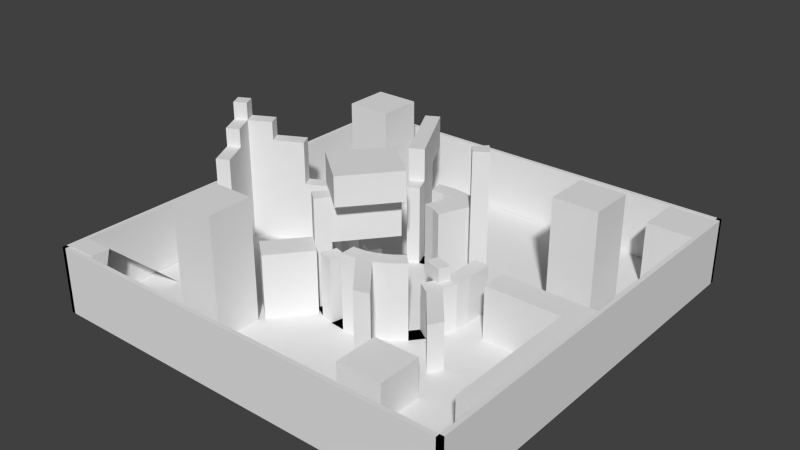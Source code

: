 # Source: FFA_Level.blend  (saved by Blender 2.74.0; exported with 4.5.12 LTS)
import bpy
from mathutils import Matrix  # noqa: F401  (used for matrix-valued properties, if any)

bpy.ops.wm.read_factory_settings(use_empty=True)
scene = bpy.context.scene
scene.name = 'Scene'

# ---- collections
col_collection_1 = bpy.data.collections.new('Collection 1'); scene.collection.children.link(col_collection_1)

# ---- world
world_world = bpy.data.worlds.new('World'); scene.world = world_world
world_world.color = (0.05088, 0.05088, 0.05088)
world_world.use_sun_shadow = False
world_world.sun_shadow_jitter_overblur = 0.0
world_world.cycles.sampling_method = 'MANUAL'
world_world.cycles.sample_map_resolution = 256

# ---- meshes
me_plane_004 = bpy.data.meshes.new('Plane.004')
me_plane_004.from_pydata([(-16.81, -28.83, 0.0), (-2.199, -28.83, 0.0), (-16.81, 14.13, 0.0), (-2.199, 14.13, 0.0), (-16.81, -19.95, 31.11), (-2.199, -19.95, 31.11), (-16.81, -19.95, 29.95), (-16.81, -28.83, 29.95), (-2.199, -28.83, 29.95), (-2.199, -19.95, 29.95), (-16.81, -19.95, 31.34), (-16.81, -28.83, 31.34), (-2.199, -28.83, 31.34), (-2.199, -19.95, 31.34)], [], [(5, 3, 2), (4, 0, 7), (9, 13, 12), (1, 5, 9), (1, 8, 7), (4, 6, 9), (12, 13, 10), (7, 11, 10), (6, 10, 13), (8, 12, 11), (4, 5, 2), (6, 4, 7), (8, 9, 12), (8, 1, 9), (0, 1, 7), (5, 4, 9), (11, 12, 10), (6, 7, 10), (9, 6, 13), (7, 8, 11)])
me_plane_004.use_remesh_preserve_volume = False
me_plane_004.use_remesh_preserve_attributes = False
me_plane_004.use_mirror_vertex_groups = False
me_plane_004.update()
me_plane_003 = bpy.data.meshes.new('Plane.003')
me_plane_003.from_pydata([(-1.57, 0.561, 2.384e-07), (-0.6481, -1.214, 2.384e-07), (0.2045, 1.483, 2.384e-07), (1.127, -0.2916, 2.384e-07), (0.2045, 1.483, 2.384e-07), (-1.57, 0.561, 2.384e-07), (-0.6481, -1.214, 2.384e-07), (1.127, -0.2916, 2.384e-07), (0.2045, 1.483, 9.066), (-1.57, 0.561, 9.066), (-0.6481, -1.214, 9.066), (1.127, -0.2916, 9.066), (1.127, -0.2916, 2.384e-07), (0.2045, 1.483, 2.384e-07), (1.127, -0.2916, 9.066), (0.2045, 1.483, 9.066), (15.06, 6.947, 2.384e-07), (14.14, 8.721, 2.384e-07), (15.06, 6.947, 9.066), (14.14, 8.721, 9.066), (4.782, -11.66, 2.384e-07), (6.557, -10.74, 2.384e-07), (4.782, -11.66, 9.066), (6.557, -10.74, 9.066), (0.2045, 1.483, 15.54), (-1.57, 0.561, 15.54), (-0.6481, -1.214, 15.54), (1.127, -0.2916, 15.54), (8.36, 3.467, 9.066), (7.438, 5.242, 9.066), (8.36, 3.467, 15.54), (7.438, 5.242, 15.54), (3.059, -8.347, 9.066), (4.833, -7.425, 9.066), (3.059, -8.347, 15.54), (4.833, -7.425, 15.54), (0.2045, 1.483, 18.29), (-1.57, 0.561, 18.29), (-0.6481, -1.214, 18.29), (1.127, -0.2916, 18.29), (4.333, 1.375, 15.54), (3.411, 3.149, 15.54), (4.333, 1.375, 18.29), (3.411, 3.149, 18.29), (0.971, -4.33, 15.54), (2.746, -3.408, 15.54), (0.971, -4.33, 18.29), (2.746, -3.408, 18.29), (0.2045, 1.483, 20.86), (-1.57, 0.561, 20.86), (-0.6481, -1.214, 20.86), (1.127, -0.2916, 20.86)], [], [(2, 3, 1), (5, 9, 8), (1, 3, 7), (2, 0, 5), (3, 2, 4), (0, 1, 6), (11, 8, 29), (8, 11, 14), (6, 10, 9), (11, 23, 21), (15, 19, 17), (7, 4, 13), (11, 7, 12), (4, 8, 15), (17, 19, 18), (12, 13, 17), (12, 16, 18), (14, 18, 19), (21, 23, 22), (10, 22, 23), (6, 20, 22), (6, 7, 21), (38, 46, 47), (10, 26, 25), (26, 34, 35), (9, 25, 24), (29, 31, 30), (24, 31, 29), (11, 28, 30), (27, 30, 31), (33, 35, 34), (27, 35, 33), (10, 11, 33), (10, 32, 34), (39, 51, 50), (25, 37, 36), (36, 43, 41), (26, 38, 37), (41, 43, 42), (39, 42, 43), (27, 24, 41), (27, 40, 42), (45, 47, 46), (26, 27, 45), (26, 44, 46), (39, 47, 45), (49, 50, 51), (37, 49, 48), (36, 48, 51), (38, 50, 49), (0, 2, 1), (4, 5, 8), (6, 1, 7), (4, 2, 5), (7, 3, 4), (5, 0, 6), (28, 11, 29), (15, 8, 14), (5, 6, 9), (7, 11, 21), (13, 15, 17), (12, 7, 13), (14, 11, 12), (13, 4, 15), (16, 17, 18), (16, 12, 17), (14, 12, 18), (15, 14, 19), (20, 21, 22), (11, 10, 23), (10, 6, 22), (20, 6, 21), (39, 38, 47), (9, 10, 25), (27, 26, 35), (8, 9, 24), (28, 29, 30), (8, 24, 29), (27, 11, 30), (24, 27, 31), (32, 33, 34), (11, 27, 33), (32, 10, 33), (26, 10, 34), (38, 39, 50), (24, 25, 36), (24, 36, 41), (25, 26, 37), (40, 41, 42), (36, 39, 43), (40, 27, 41), (39, 27, 42), (44, 45, 46), (44, 26, 45), (38, 26, 46), (27, 39, 45), (48, 49, 51), (36, 37, 48), (39, 36, 51), (37, 38, 49)])
me_plane_003.use_remesh_preserve_volume = False
me_plane_003.use_remesh_preserve_attributes = False
me_plane_003.use_mirror_vertex_groups = False
me_plane_003.update()
me_plane_001 = bpy.data.meshes.new('Plane.001')
me_plane_001.from_pydata([(-1.0, -1.0, 0.0), (1.0, -1.0, 0.0), (-1.0, 1.0, 0.0), (1.0, 1.0, 0.0), (-1.0, 1.0, 4.185), (-1.0, -1.0, 4.185), (1.0, -1.0, 4.185), (1.0, 1.0, 4.185), (-1.0, -11.85, 0.0), (1.0, -11.85, 0.0), (-1.0, -11.85, 4.185), (1.0, -11.85, 4.185), (-6.882, 1.0, 0.0), (-6.882, -1.0, 0.0), (-6.882, 1.0, 4.185), (-6.882, -1.0, 4.185)], [], [(2, 3, 1), (6, 7, 4), (3, 7, 6), (4, 14, 15), (2, 4, 7), (6, 11, 9), (9, 11, 10), (5, 10, 11), (1, 9, 8), (0, 8, 10), (13, 15, 14), (0, 13, 12), (2, 12, 14), (5, 15, 13), (0, 2, 1), (5, 6, 4), (1, 3, 6), (5, 4, 15), (3, 2, 7), (1, 6, 9), (8, 9, 10), (6, 5, 11), (0, 1, 8), (5, 0, 10), (12, 13, 14), (2, 0, 12), (4, 2, 14), (0, 5, 13)])
me_plane_001.use_remesh_preserve_volume = False
me_plane_001.use_remesh_preserve_attributes = False
me_plane_001.use_mirror_vertex_groups = False
me_plane_001.update()
me_grid = bpy.data.meshes.new('Grid')
me_grid.from_pydata([(-1.0, -1.0, 0.0), (-0.7778, -1.0, 0.0), (-0.5556, -1.0, 0.0), (-0.3333, -1.0, 0.0), (-0.1111, -1.0, 0.0), (0.1111, -1.0, 0.0), (0.3333, -1.0, 0.0), (0.5556, -1.0, 0.0), (0.7778, -1.0, 0.0), (1.0, -1.0, 0.0), (-1.0, -0.7778, 0.0), (-0.7778, -0.7778, 0.0), (-0.5556, -0.7778, 0.0), (-0.3333, -0.7778, 0.0), (-0.1111, -0.7778, 0.0), (0.1111, -0.7778, 0.0), (0.3333, -0.7778, 0.0), (0.5556, -0.7778, 0.0), (0.7778, -0.7778, 0.0), (1.0, -0.7778, 0.0), (-1.0, -0.5556, 0.0), (-0.7778, -0.5556, 0.0), (-0.5556, -0.5556, 0.0), (-0.3333, -0.5556, 0.0), (-0.1111, -0.5556, 0.0), (0.1111, -0.5556, 0.0), (0.3333, -0.5556, 0.0), (0.5556, -0.5556, 0.0), (0.7778, -0.5556, 0.0), (1.0, -0.5556, 0.0), (-1.0, -0.3333, 0.0), (-0.7778, -0.3333, 0.0), (-0.5556, -0.3333, 0.0), (-0.3333, -0.3333, 0.0), (-0.1111, -0.3333, 0.0), (0.1111, -0.3333, 0.0), (0.3333, -0.3333, 0.0), (0.5556, -0.3333, 0.0), (0.7778, -0.3333, 0.0), (1.0, -0.3333, 0.0), (-1.0, -0.1111, 0.0), (-0.7778, -0.1111, 0.0), (-0.5556, -0.1111, 0.0), (-0.3333, -0.1111, 0.0), (-0.1111, -0.1111, 0.0), (0.1111, -0.1111, 0.0), (0.3333, -0.1111, 0.0), (0.5556, -0.1111, 0.0), (0.7778, -0.1111, 0.0), (1.0, -0.1111, 0.0), (-1.0, 0.1111, 0.0), (-0.7778, 0.1111, 0.0), (-0.5556, 0.1111, 0.0), (-0.3333, 0.1111, 0.0), (-0.1111, 0.1111, 0.0), (0.1111, 0.1111, 0.0), (0.3333, 0.1111, 0.0), (0.5556, 0.1111, 0.0), (0.7778, 0.1111, 0.0), (1.0, 0.1111, 0.0), (-1.0, 0.3333, 0.0), (-0.7778, 0.3333, 0.0), (-0.5556, 0.3333, 0.0), (-0.3333, 0.3333, 0.0), (-0.1111, 0.3333, 0.0), (0.1111, 0.3333, 0.0), (0.3333, 0.3333, 0.0), (0.5556, 0.3333, 0.0), (0.7778, 0.3333, 0.0), (1.0, 0.3333, 0.0), (-1.0, 0.5556, 0.0), (-0.7778, 0.5556, 0.0), (-0.5556, 0.5556, 0.0), (-0.3333, 0.5556, 0.0), (-0.1111, 0.5556, 0.0), (0.1111, 0.5556, 0.0), (0.3333, 0.5556, 0.0), (0.5556, 0.5556, 0.0), (0.7778, 0.5556, 0.0), (1.0, 0.5556, 0.0), (-1.0, 0.7778, 0.0), (-0.7778, 0.7778, 0.0), (-0.5556, 0.7778, 0.0), (-0.3333, 0.7778, 0.0), (-0.1111, 0.7778, 0.0), (0.1111, 0.7778, 0.0), (0.3333, 0.7778, 0.0), (0.5556, 0.7778, 0.0), (0.7778, 0.7778, 0.0), (1.0, 0.7778, 0.0), (-1.0, 1.0, 0.0), (-0.7778, 1.0, 0.0), (-0.5556, 1.0, 0.0), (-0.3333, 1.0, 0.0), (-0.1111, 1.0, 0.0), (0.1111, 1.0, 0.0), (0.3333, 1.0, 0.0), (0.5556, 1.0, 0.0), (0.7778, 1.0, 0.0), (1.0, 1.0, 0.0), (1.0, 0.7778, 0.3119), (0.7778, 0.7778, 0.3119), (0.7778, 1.0, 0.3119), (1.0, 1.0, 0.3119), (0.7778, 0.3333, 0.5342), (0.5556, 0.3333, 0.5342), (0.5556, 0.5556, 0.5342), (0.7778, 0.5556, 0.5342), (-0.5556, 0.5556, 0.561), (-0.7778, 0.5556, 0.561), (-0.7778, 0.7778, 0.561), (-0.5556, 0.7778, 0.561), (-0.3333, -0.7778, 0.5892), (-0.5556, -0.7778, 0.5892), (-0.5556, -0.5556, 0.5892), (-0.3333, -0.5556, 0.5892), (0.5556, -0.7778, 0.1892), (0.3333, -0.7778, 0.1892), (0.3333, -0.5556, 0.1892), (0.5556, -0.5556, 0.1892)], [], [(1, 11, 10), (2, 12, 11), (3, 13, 12), (4, 14, 13), (5, 15, 14), (6, 16, 15), (7, 17, 16), (8, 18, 17), (9, 19, 18), (11, 21, 20), (12, 22, 21), (23, 115, 112), (14, 24, 23), (15, 25, 24), (16, 26, 25), (17, 116, 117), (18, 28, 27), (19, 29, 28), (21, 31, 30), (22, 32, 31), (23, 33, 32), (24, 34, 33), (25, 35, 34), (26, 36, 35), (27, 37, 36), (28, 38, 37), (29, 39, 38), (31, 41, 40), (32, 42, 41), (33, 43, 42), (34, 44, 43), (35, 45, 44), (36, 46, 45), (37, 47, 46), (38, 48, 47), (39, 49, 48), (41, 51, 50), (42, 52, 51), (43, 53, 52), (44, 54, 53), (45, 55, 54), (46, 56, 55), (47, 57, 56), (48, 58, 57), (49, 59, 58), (51, 61, 60), (52, 62, 61), (53, 63, 62), (54, 64, 63), (55, 65, 64), (56, 66, 65), (57, 67, 66), (58, 68, 67), (59, 69, 68), (61, 71, 70), (62, 72, 71), (63, 73, 72), (64, 74, 73), (65, 75, 74), (66, 76, 75), (67, 77, 76), (78, 107, 104), (69, 79, 78), (71, 81, 80), (72, 108, 109), (73, 83, 82), (74, 84, 83), (75, 85, 84), (76, 86, 85), (77, 87, 86), (78, 88, 87), (79, 89, 88), (81, 91, 90), (82, 92, 91), (83, 93, 92), (84, 94, 93), (85, 95, 94), (86, 96, 95), (87, 97, 96), (88, 98, 97), (89, 100, 101), (100, 103, 102), (99, 103, 100), (88, 101, 102), (98, 102, 103), (104, 107, 106), (67, 105, 106), (77, 106, 107), (68, 104, 105), (108, 111, 110), (82, 111, 108), (71, 109, 110), (81, 110, 111), (112, 115, 114), (13, 112, 113), (12, 113, 114), (22, 114, 115), (116, 119, 118), (27, 119, 116), (16, 117, 118), (26, 118, 119), (0, 1, 10), (1, 2, 11), (2, 3, 12), (3, 4, 13), (4, 5, 14), (5, 6, 15), (6, 7, 16), (7, 8, 17), (8, 9, 18), (10, 11, 20), (11, 12, 21), (13, 23, 112), (13, 14, 23), (14, 15, 24), (15, 16, 25), (16, 17, 117), (17, 18, 27), (18, 19, 28), (20, 21, 30), (21, 22, 31), (22, 23, 32), (23, 24, 33), (24, 25, 34), (25, 26, 35), (26, 27, 36), (27, 28, 37), (28, 29, 38), (30, 31, 40), (31, 32, 41), (32, 33, 42), (33, 34, 43), (34, 35, 44), (35, 36, 45), (36, 37, 46), (37, 38, 47), (38, 39, 48), (40, 41, 50), (41, 42, 51), (42, 43, 52), (43, 44, 53), (44, 45, 54), (45, 46, 55), (46, 47, 56), (47, 48, 57), (48, 49, 58), (50, 51, 60), (51, 52, 61), (52, 53, 62), (53, 54, 63), (54, 55, 64), (55, 56, 65), (56, 57, 66), (57, 58, 67), (58, 59, 68), (60, 61, 70), (61, 62, 71), (62, 63, 72), (63, 64, 73), (64, 65, 74), (65, 66, 75), (66, 67, 76), (68, 78, 104), (68, 69, 78), (70, 71, 80), (71, 72, 109), (72, 73, 82), (73, 74, 83), (74, 75, 84), (75, 76, 85), (76, 77, 86), (77, 78, 87), (78, 79, 88), (80, 81, 90), (81, 82, 91), (82, 83, 92), (83, 84, 93), (84, 85, 94), (85, 86, 95), (86, 87, 96), (87, 88, 97), (88, 89, 101), (101, 100, 102), (89, 99, 100), (98, 88, 102), (99, 98, 103), (105, 104, 106), (77, 67, 106), (78, 77, 107), (67, 68, 105), (109, 108, 110), (72, 82, 108), (81, 71, 110), (82, 81, 111), (113, 112, 114), (12, 13, 113), (22, 12, 114), (23, 22, 115), (117, 116, 118), (17, 27, 116), (26, 16, 118), (27, 26, 119)])
me_grid.use_remesh_preserve_volume = False
me_grid.use_remesh_preserve_attributes = False
me_grid.use_mirror_vertex_groups = False
me_grid.update()
me_circle = bpy.data.meshes.new('Circle')
me_circle.from_pydata([(-24.98, 16.75, 7.741), (-31.21, 20.91, 7.741), (-27.76, 11.55, 7.741), (-34.68, 14.42, 7.741), (-28.32, -15.39, 52.3), (-28.32, -15.39, 66.35), (-9.295, 7.789, 66.35), (-9.295, 7.789, 52.3), (10.49, -8.446, 52.3), (10.49, -8.446, 66.35), (-8.532, -31.62, 66.35), (-8.532, -31.62, 52.3), (22.49, -9.846, 29.35), (22.49, -9.846, 22.58), (24.2, -4.21, 29.35), (24.2, -4.21, 22.58), (29.47, -5.807, 29.35), (32.73, -6.795, 29.35), (27.76, -11.44, 29.35), (31.02, -12.43, 29.35), (2.329, -1.75, 66.35), (-16.69, -24.93, 66.35), (-2.224, 1.987, 66.35), (-21.25, -21.19, 66.35), (2.329, -1.75, 30.96), (2.329, -1.75, 52.3), (-2.224, 1.987, 52.3), (-2.224, 1.987, 30.96), (-16.69, -24.93, 52.3), (-21.25, -21.19, 52.3), (-26.54, -26.49, 52.3), (-20.85, -31.15, 52.3), (-33.63, 70.78, 38.78), (-40.12, 67.31, 38.78), (-33.63, 70.78, 54.68), (-40.12, 67.31, 54.68), (-14.36, 34.73, 54.68), (-24.4, 53.51, 54.68), (-20.85, 31.26, 54.68), (-30.89, 50.04, 54.68), (-24.4, 53.51, 0.0), (-24.4, 53.51, 38.78), (-30.89, 50.04, 0.0), (-30.89, 50.04, 38.78), (24.98, 16.75, 70.48), (31.21, 20.91, 70.48), (26.54, 26.6, 70.48), (21.25, 21.3, 70.48), (37.53, 13.62, 22.58), (37.53, 13.62, 0.0), (30.05, 13.62, 22.58), (30.05, 13.62, 0.0), (-16.48, -34.74, 30.96), (-31.15, -52.62, 30.96), (-16.48, -34.74, 0.0), (-31.15, -52.62, 0.0), (-35.52, -49.03, 30.96), (-35.52, -49.03, 0.0), (-41.21, -44.36, 30.96), (-41.21, -44.36, 0.0), (23.35, -56.29, 0.0), (30.39, -54.15, 0.0), (47.24, -40.33, 0.0), (47.24, -40.33, 22.58), (50.7, -33.84, 0.0), (50.7, -33.84, 22.58), (23.35, -56.29, 36.56), (30.39, -54.15, 36.56), (0.5424, 16.68, 38.78), (5.862, 29.52, 38.78), (5.862, 29.52, 0.0), (0.5424, 16.68, 0.0), (32.73, -6.795, 0.0), (32.73, -6.795, 22.58), (31.02, -12.43, 0.0), (31.02, -12.43, 22.58), (0.5424, 16.68, 0.0), (0.5424, 16.68, 38.78), (6.179, 14.97, 38.78), (6.179, 14.97, 0.0), (11.37, 12.19, 38.78), (11.37, 12.19, 0.0), (16.69, -24.93, 36.56), (20.85, -31.15, 36.56), (11.5, -27.7, 36.56), (14.36, -34.62, 36.56), (1.463e-05, -29.99, 36.56), (1.657e-05, -37.48, 36.56), (26.54, -26.49, 36.56), (21.25, -21.19, 36.56), (5.862, -29.41, 36.56), (7.323, -36.76, 36.56), (-29.47, -5.807, 30.96), (-27.76, -11.44, 30.96), (-36.81, -7.268, 30.96), (-34.68, -14.31, 30.96), (-11.5, -27.7, 30.96), (-14.36, -34.62, 30.96), (-29.47, 5.916, 30.96), (-36.81, 7.377, 30.96), (-21.25, -21.19, 30.96), (-26.54, -26.49, 30.96), (-31.21, -20.8, 30.96), (-24.98, -16.64, 30.96), (-30.05, 0.05459, 30.96), (-37.53, 0.05459, 30.96), (-5.862, -29.41, 30.96), (-7.323, -36.76, 30.96), (-16.69, -24.93, 30.96), (-20.85, -31.15, 30.96), (11.5, 27.81, 38.78), (-5.862, 29.52, 38.78), (5.862, 29.52, 38.78), (-7.323, 36.87, 38.78), (7.323, 36.87, 38.78), (14.36, 34.73, 38.78), (4.338e-06, 37.59, 38.78), (4.842e-06, 30.1, 38.78), (16.69, 25.04, 38.78), (20.85, 31.26, 38.78), (-16.69, 25.04, 38.78), (-20.85, 31.26, 38.78), (-11.5, 27.81, 38.78), (-14.36, 34.73, 38.78), (30.05, 0.05462, 22.58), (24.98, -16.64, 22.58), (27.76, -11.44, 22.58), (31.21, -20.8, 22.58), (34.68, -14.31, 22.58), (37.53, 0.05463, 22.58), (36.81, -7.268, 22.58), (29.47, -5.807, 22.58), (4.338e-06, 37.59, 0.0), (-7.323, 36.87, 0.0), (-14.36, 34.73, 0.0), (-20.85, 31.26, 0.0), (-26.54, 26.6, 0.0), (-31.21, 20.91, 0.0), (-34.68, 14.42, 0.0), (-36.81, 7.377, 0.0), (-37.53, 0.05459, 0.0), (-36.81, -7.268, 0.0), (-34.68, -14.31, 0.0), (-31.21, -20.8, 0.0), (-26.54, -26.49, 0.0), (-20.85, -31.15, 0.0), (-14.36, -34.62, 0.0), (-7.323, -36.76, 0.0), (1.657e-05, -37.48, 0.0), (7.323, -36.76, 0.0), (14.36, -34.62, 0.0), (20.85, -31.15, 0.0), (26.54, -26.49, 0.0), (31.21, -20.8, 0.0), (34.68, -14.31, 0.0), (36.81, -7.268, 0.0), (37.53, 0.05463, 0.0), (36.81, 7.377, 0.0), (34.68, 14.42, 0.0), (31.21, 20.91, 0.0), (26.54, 26.6, 0.0), (20.85, 31.26, 0.0), (14.36, 34.73, 0.0), (7.323, 36.87, 0.0), (5.862, 29.52, 0.0), (11.5, 27.81, 0.0), (16.69, 25.04, 0.0), (21.25, 21.3, 0.0), (24.98, 16.75, 0.0), (27.76, 11.55, 0.0), (29.47, 5.916, 0.0), (30.05, 0.05462, 0.0), (29.47, -5.807, 0.0), (27.76, -11.44, 0.0), (24.98, -16.64, 0.0), (21.25, -21.19, 0.0), (16.69, -24.93, 0.0), (11.5, -27.7, 0.0), (5.862, -29.41, 0.0), (1.463e-05, -29.99, 0.0), (-5.862, -29.41, 0.0), (-11.5, -27.7, 0.0), (-16.69, -24.93, 0.0), (-21.25, -21.19, 0.0), (-24.98, -16.64, 0.0), (-27.76, -11.44, 0.0), (-29.47, -5.807, 0.0), (-30.05, 0.05459, 0.0), (-29.47, 5.916, 0.0), (-27.76, 11.55, 0.0), (-24.98, 16.75, 0.0), (-21.25, 21.3, 0.0), (-16.69, 25.04, 0.0), (-11.5, 27.81, 0.0), (-5.862, 29.52, 0.0), (4.842e-06, 30.1, 0.0)], [], [(171, 170, 157), (184, 143, 142), (176, 82, 84), (171, 124, 131), (182, 108, 100), (174, 125, 127), (173, 74, 75), (175, 174, 153), (186, 141, 140), (148, 87, 91), (140, 105, 104), (179, 86, 87), (127, 63, 62), (188, 139, 138), (164, 112, 69), (138, 3, 2), (179, 148, 147), (190, 137, 136), (133, 113, 111), (191, 136, 135), (146, 97, 107), (161, 119, 115), (160, 46, 47), (193, 134, 133), (166, 118, 119), (195, 117, 112), (181, 146, 145), (167, 166, 161), (147, 107, 106), (168, 159, 158), (187, 104, 98), (169, 158, 157), (126, 131, 130), (131, 124, 129), (125, 126, 128), (154, 64, 65), (173, 126, 125), (129, 48, 49), (155, 130, 129), (154, 128, 130), (117, 116, 114), (118, 110, 115), (120, 121, 123), (111, 113, 116), (110, 112, 114), (163, 114, 116), (162, 115, 114), (166, 165, 79), (132, 116, 113), (192, 120, 122), (193, 122, 123), (135, 42, 43), (135, 121, 120), (194, 111, 117), (93, 95, 94), (104, 105, 99), (106, 107, 97), (109, 31, 28), (100, 101, 102), (188, 98, 99), (142, 95, 93), (180, 106, 96), (183, 100, 103), (145, 109, 108), (141, 94, 95), (186, 92, 94), (184, 103, 102), (144, 59, 57), (185, 93, 92), (143, 102, 101), (181, 96, 97), (139, 99, 105), (82, 89, 88), (82, 83, 85), (84, 85, 91), (86, 90, 91), (177, 84, 90), (150, 85, 83), (175, 89, 82), (178, 90, 86), (152, 88, 89), (151, 83, 88), (79, 78, 80), (76, 77, 78), (164, 76, 79), (166, 81, 80), (112, 110, 78), (118, 80, 78), (72, 73, 75), (131, 73, 72), (172, 72, 74), (131, 16, 17), (69, 68, 71), (112, 77, 68), (77, 76, 71), (76, 164, 70), (60, 66, 67), (62, 63, 65), (150, 149, 60), (153, 62, 64), (127, 128, 65), (85, 67, 66), (91, 66, 60), (150, 61, 67), (59, 58, 56), (56, 53, 55), (101, 58, 59), (101, 109, 56), (54, 55, 53), (145, 57, 55), (145, 54, 52), (109, 52, 53), (49, 48, 50), (156, 49, 51), (171, 51, 50), (129, 124, 50), (44, 47, 46), (159, 45, 46), (168, 44, 45), (167, 47, 44), (40, 41, 43), (123, 41, 40), (135, 134, 40), (123, 36, 37), (38, 39, 37), (121, 38, 36), (39, 35, 34), (43, 39, 38), (32, 34, 35), (43, 33, 35), (43, 41, 32), (37, 34, 32), (29, 28, 31), (100, 29, 30), (28, 11, 8), (101, 30, 31), (24, 25, 26), (108, 24, 27), (100, 27, 26), (28, 25, 24), (21, 23, 22), (26, 7, 4), (29, 23, 21), (25, 20, 22), (16, 18, 19), (18, 16, 14), (73, 17, 19), (75, 19, 18), (13, 12, 14), (131, 15, 14), (126, 13, 15), (18, 12, 13), (11, 10, 9), (21, 10, 11), (21, 20, 9), (25, 8, 9), (7, 6, 5), (29, 4, 5), (23, 5, 6), (22, 6, 7), (2, 3, 1), (137, 1, 3), (189, 2, 0), (190, 0, 1), (156, 171, 157), (185, 184, 142), (177, 176, 84), (172, 171, 131), (183, 182, 100), (153, 174, 127), (126, 173, 75), (152, 175, 153), (187, 186, 140), (149, 148, 91), (187, 140, 104), (148, 179, 87), (153, 127, 62), (189, 188, 138), (70, 164, 69), (189, 138, 2), (180, 179, 147), (191, 190, 136), (194, 133, 111), (192, 191, 135), (147, 146, 107), (162, 161, 115), (167, 160, 47), (194, 193, 133), (161, 166, 119), (164, 195, 112), (182, 181, 145), (160, 167, 161), (180, 147, 106), (169, 168, 158), (188, 187, 98), (170, 169, 157), (128, 126, 130), (130, 131, 129), (127, 125, 128), (128, 154, 65), (174, 173, 125), (156, 129, 49), (156, 155, 129), (155, 154, 130), (112, 117, 114), (119, 118, 115), (122, 120, 123), (117, 111, 116), (115, 110, 114), (132, 163, 116), (163, 162, 114), (81, 166, 79), (133, 132, 113), (193, 192, 122), (134, 193, 123), (121, 135, 43), (192, 135, 120), (195, 194, 117), (92, 93, 94), (98, 104, 99), (96, 106, 97), (108, 109, 28), (103, 100, 102), (139, 188, 99), (185, 142, 93), (181, 180, 96), (184, 183, 103), (182, 145, 108), (142, 141, 95), (141, 186, 94), (143, 184, 102), (145, 144, 57), (186, 185, 92), (144, 143, 101), (146, 181, 97), (140, 139, 105), (83, 82, 88), (84, 82, 85), (90, 84, 91), (87, 86, 91), (178, 177, 90), (151, 150, 83), (176, 175, 82), (179, 178, 86), (175, 152, 89), (152, 151, 88), (81, 79, 80), (79, 76, 78), (165, 164, 79), (118, 166, 80), (77, 112, 78), (110, 118, 78), (74, 72, 75), (172, 131, 72), (173, 172, 74), (73, 131, 17), (70, 69, 71), (69, 112, 68), (68, 77, 71), (71, 76, 70), (61, 60, 67), (64, 62, 65), (61, 150, 60), (154, 153, 64), (63, 127, 65), (91, 85, 66), (149, 91, 60), (85, 150, 67), (57, 59, 56), (57, 56, 55), (144, 101, 59), (58, 101, 56), (52, 54, 53), (54, 145, 55), (109, 145, 52), (56, 109, 53), (51, 49, 50), (171, 156, 51), (124, 171, 50), (48, 129, 50), (45, 44, 46), (160, 159, 46), (159, 168, 45), (168, 167, 44), (42, 40, 43), (134, 123, 40), (42, 135, 40), (41, 123, 37), (36, 38, 37), (123, 121, 36), (37, 39, 34), (121, 43, 38), (33, 32, 35), (39, 43, 35), (33, 43, 32), (41, 37, 32), (30, 29, 31), (101, 100, 30), (25, 28, 8), (109, 101, 31), (27, 24, 26), (100, 108, 27), (29, 100, 26), (108, 28, 24), (20, 21, 22), (29, 26, 4), (28, 29, 21), (26, 25, 22), (17, 16, 19), (12, 18, 14), (75, 73, 19), (126, 75, 18), (15, 13, 14), (16, 131, 14), (131, 126, 15), (126, 18, 13), (8, 11, 9), (28, 21, 11), (10, 21, 9), (20, 25, 9), (4, 7, 5), (23, 29, 5), (22, 23, 6), (26, 22, 7), (0, 2, 1), (138, 137, 3), (190, 189, 0), (137, 190, 1)])
me_circle.use_remesh_preserve_volume = False
me_circle.use_remesh_preserve_attributes = False
me_circle.use_mirror_vertex_groups = False
me_circle.update()
me_cube_002 = bpy.data.meshes.new('Cube.002')
me_cube_002.from_pydata([(-1.0, -1.0, -1.0), (-1.0, -1.0, 1.0), (-1.0, 1.0, -1.0), (-1.0, 1.0, 1.0), (1.0, -1.0, -1.0), (1.0, -1.0, 1.0), (1.0, 1.0, -1.0), (1.0, 1.0, 1.0), (101.0, 1.0, 1.0), (101.0, 1.0, -1.0), (101.0, -1.0, 1.0), (101.0, -1.0, -1.0), (-101.0, -1.0, -1.0), (-101.0, -1.0, 1.0), (-101.0, 1.0, 1.0), (-101.0, 1.0, -1.0), (-1.0, -1.0, 31.0), (-1.0, 1.0, 31.0), (1.0, 1.0, 31.0), (1.0, -1.0, 31.0), (101.0, 1.0, 31.0), (101.0, -1.0, 31.0), (-101.0, -1.0, 31.0), (-101.0, 1.0, 31.0), (99.0, -101.0, -1.0), (99.0, -101.0, 1.0), (99.0, -99.0, -1.0), (99.0, -99.0, 1.0), (101.0, -101.0, -1.0), (101.0, -101.0, 1.0), (101.0, -99.0, -1.0), (101.0, -99.0, 1.0), (99.0, 1.0, 1.0), (99.0, 1.0, -1.0), (101.0, 1.0, 1.0), (101.0, 1.0, -1.0), (99.0, -201.0, -1.0), (99.0, -201.0, 1.0), (101.0, -201.0, 1.0), (101.0, -201.0, -1.0), (99.0, -101.0, 31.0), (99.0, -99.0, 31.0), (101.0, -99.0, 31.0), (101.0, -101.0, 31.0), (99.0, 1.0, 31.0), (101.0, 1.0, 31.0), (101.0, -201.0, 31.0), (99.0, -201.0, 31.0), (-101.0, -101.0, -1.0), (-101.0, -101.0, 1.0), (-101.0, -99.0, -1.0), (-101.0, -99.0, 1.0), (-99.0, -101.0, -1.0), (-99.0, -101.0, 1.0), (-99.0, -99.0, -1.0), (-99.0, -99.0, 1.0), (-101.0, 1.0, 1.0), (-101.0, 1.0, -1.0), (-99.0, 1.0, 1.0), (-99.0, 1.0, -1.0), (-101.0, -201.0, -1.0), (-101.0, -201.0, 1.0), (-99.0, -201.0, 1.0), (-99.0, -201.0, -1.0), (-101.0, -101.0, 31.0), (-101.0, -99.0, 31.0), (-99.0, -99.0, 31.0), (-99.0, -101.0, 31.0), (-101.0, 1.0, 31.0), (-99.0, 1.0, 31.0), (-99.0, -201.0, 31.0), (-101.0, -201.0, 31.0), (-1.0, -201.0, -1.0), (-1.0, -201.0, 1.0), (-1.0, -199.0, -1.0), (-1.0, -199.0, 1.0), (1.0, -201.0, -1.0), (1.0, -201.0, 1.0), (1.0, -199.0, -1.0), (1.0, -199.0, 1.0), (101.0, -199.0, 1.0), (101.0, -199.0, -1.0), (101.0, -201.0, 1.0), (101.0, -201.0, -1.0), (-101.0, -201.0, -1.0), (-101.0, -201.0, 1.0), (-101.0, -199.0, 1.0), (-101.0, -199.0, -1.0), (-1.0, -201.0, 31.0), (-1.0, -199.0, 31.0), (1.0, -199.0, 31.0), (1.0, -201.0, 31.0), (101.0, -199.0, 31.0), (101.0, -201.0, 31.0), (-101.0, -201.0, 31.0), (-101.0, -199.0, 31.0)], [], [(0, 12, 15), (7, 6, 2), (6, 9, 11), (1, 0, 4), (2, 6, 4), (13, 22, 23), (10, 11, 9), (1, 16, 22), (7, 8, 9), (4, 11, 10), (14, 15, 12), (10, 21, 19), (2, 15, 14), (1, 13, 12), (18, 17, 16), (19, 21, 20), (17, 23, 22), (5, 19, 16), (7, 18, 20), (14, 23, 17), (3, 17, 18), (8, 20, 21), (27, 26, 24), (30, 35, 34), (29, 28, 30), (25, 40, 41), (26, 30, 28), (29, 43, 46), (34, 35, 33), (26, 33, 35), (31, 42, 43), (27, 32, 33), (37, 36, 39), (29, 38, 39), (24, 36, 37), (28, 39, 36), (40, 47, 46), (42, 41, 40), (42, 45, 44), (27, 41, 44), (34, 45, 42), (37, 47, 40), (32, 44, 45), (38, 46, 47), (51, 50, 48), (54, 59, 58), (53, 52, 54), (49, 64, 65), (50, 54, 52), (53, 67, 70), (58, 59, 57), (50, 57, 59), (55, 66, 67), (51, 56, 57), (61, 60, 63), (53, 62, 63), (48, 60, 61), (52, 63, 60), (64, 71, 70), (66, 65, 64), (66, 69, 68), (51, 65, 68), (58, 69, 66), (61, 71, 64), (56, 68, 69), (62, 70, 71), (72, 84, 87), (79, 78, 74), (78, 81, 83), (73, 72, 76), (74, 78, 76), (85, 94, 95), (82, 83, 81), (73, 88, 94), (79, 80, 81), (76, 83, 82), (86, 87, 84), (82, 93, 91), (74, 87, 86), (73, 85, 84), (90, 89, 88), (91, 93, 92), (89, 95, 94), (77, 91, 88), (79, 90, 92), (86, 95, 89), (75, 89, 90), (80, 92, 93), (2, 0, 15), (3, 7, 2), (4, 6, 11), (5, 1, 4), (0, 2, 4), (14, 13, 23), (8, 10, 9), (13, 1, 22), (6, 7, 9), (5, 4, 10), (13, 14, 12), (5, 10, 19), (3, 2, 14), (0, 1, 12), (19, 18, 16), (18, 19, 20), (16, 17, 22), (1, 5, 16), (8, 7, 20), (3, 14, 17), (7, 3, 18), (10, 8, 21), (25, 27, 24), (31, 30, 34), (31, 29, 30), (27, 25, 41), (24, 26, 28), (38, 29, 46), (32, 34, 33), (30, 26, 35), (29, 31, 43), (26, 27, 33), (38, 37, 39), (28, 29, 39), (25, 24, 37), (24, 28, 36), (43, 40, 46), (43, 42, 40), (41, 42, 44), (32, 27, 44), (31, 34, 42), (25, 37, 40), (34, 32, 45), (37, 38, 47), (49, 51, 48), (55, 54, 58), (55, 53, 54), (51, 49, 65), (48, 50, 52), (62, 53, 70), (56, 58, 57), (54, 50, 59), (53, 55, 67), (50, 51, 57), (62, 61, 63), (52, 53, 63), (49, 48, 61), (48, 52, 60), (67, 64, 70), (67, 66, 64), (65, 66, 68), (56, 51, 68), (55, 58, 66), (49, 61, 64), (58, 56, 69), (61, 62, 71), (74, 72, 87), (75, 79, 74), (76, 78, 83), (77, 73, 76), (72, 74, 76), (86, 85, 95), (80, 82, 81), (85, 73, 94), (78, 79, 81), (77, 76, 82), (85, 86, 84), (77, 82, 91), (75, 74, 86), (72, 73, 84), (91, 90, 88), (90, 91, 92), (88, 89, 94), (73, 77, 88), (80, 79, 92), (75, 86, 89), (79, 75, 90), (82, 80, 93)])
me_cube_002.use_remesh_preserve_volume = False
me_cube_002.use_remesh_preserve_attributes = False
me_cube_002.use_mirror_vertex_groups = False
me_cube_002.update()

# ---- objects
ob_plane_004 = bpy.data.objects.new('Plane.004', me_plane_004)
ob_plane_003 = bpy.data.objects.new('Plane.003', me_plane_003)
ob_plane_001 = bpy.data.objects.new('Plane.001', me_plane_001)
ob_grid = bpy.data.objects.new('Grid', me_grid)
ob_circle = bpy.data.objects.new('Circle', me_circle)
ob_cube = bpy.data.objects.new('Cube', me_cube_002)

# ---- transforms, parenting, visibility, modifiers, constraints
ob_plane_004.location = (-81.91, -69.76, 0.0)
ob_plane_004.lineart.crease_threshold = 0.0
ob_plane_003.location = (-95.24, 0.0, 0.0)
ob_plane_003.scale = (3.286, 3.286, 3.286)
ob_plane_003.lineart.crease_threshold = 0.0
ob_plane_001.location = (92.21, 0.0, 0.0)
ob_plane_001.scale = (6.179, 6.179, 6.179)
ob_plane_001.lineart.crease_threshold = 0.0
ob_grid.location = (0.0, 0.0, 0.0)
ob_grid.scale = (98.87, 98.87, 98.87)
ob_grid.lineart.crease_threshold = 0.0
ob_circle.location = (0.0, 0.0, 0.0)
ob_circle.lineart.crease_threshold = 0.0
ob_cube.location = (0.0, 100.0, 0.0)
ob_cube.lineart.crease_threshold = 0.0

# ---- collection membership
col_collection_1.objects.link(ob_plane_004)
col_collection_1.objects.link(ob_plane_003)
col_collection_1.objects.link(ob_plane_001)
col_collection_1.objects.link(ob_grid)
col_collection_1.objects.link(ob_circle)
col_collection_1.objects.link(ob_cube)

# ---- scene / render settings (as saved in the file)
scene.frame_start = 1; scene.frame_end = 250; scene.frame_set(1)
scene.render.engine = 'BLENDER_EEVEE_NEXT'
scene.render.resolution_percentage = 50
scene.render.dither_intensity = 0.0
scene.cycles.use_denoising = False
scene.cycles.samples = 10
scene.cycles.sampling_pattern = 'TABULATED_SOBOL'
scene.cycles.light_sampling_threshold = 0.0
scene.cycles.use_adaptive_sampling = False
scene.cycles.use_light_tree = False
scene.cycles.blur_glossy = 0.0
scene.cycles.pixel_filter_type = 'GAUSSIAN'
scene.cycles.sample_clamp_indirect = 0.0
scene.view_settings.view_transform = 'Standard'
bpy.context.view_layer.update()

# ---- added for rendering (the .blend has no active camera and no usable light): camera, sun
cam_auto = bpy.data.cameras.new('AutoCamera')
cam_auto.lens = 50.0
cam_auto.sensor_width = 36.0
cam_auto.clip_end = 4781.61
ob_auto_camera = bpy.data.objects.new('AutoCamera', cam_auto)
scene.collection.objects.link(ob_auto_camera)
ob_auto_camera.location = (272.458, -326.949, 252.704)
ob_auto_camera.rotation_euler = (1.09748, -7.21219e-08, 0.694738)
scene.camera = ob_auto_camera
light_auto_sun = bpy.data.lights.new('AutoSun', 'SUN')
light_auto_sun.energy = 3.0
light_auto_sun.angle = 0.0523599
ob_auto_sun = bpy.data.objects.new('AutoSun', light_auto_sun)
scene.collection.objects.link(ob_auto_sun)
ob_auto_sun.rotation_euler = (0.872665, 0.174533, 0.523599)
bpy.context.view_layer.update()
